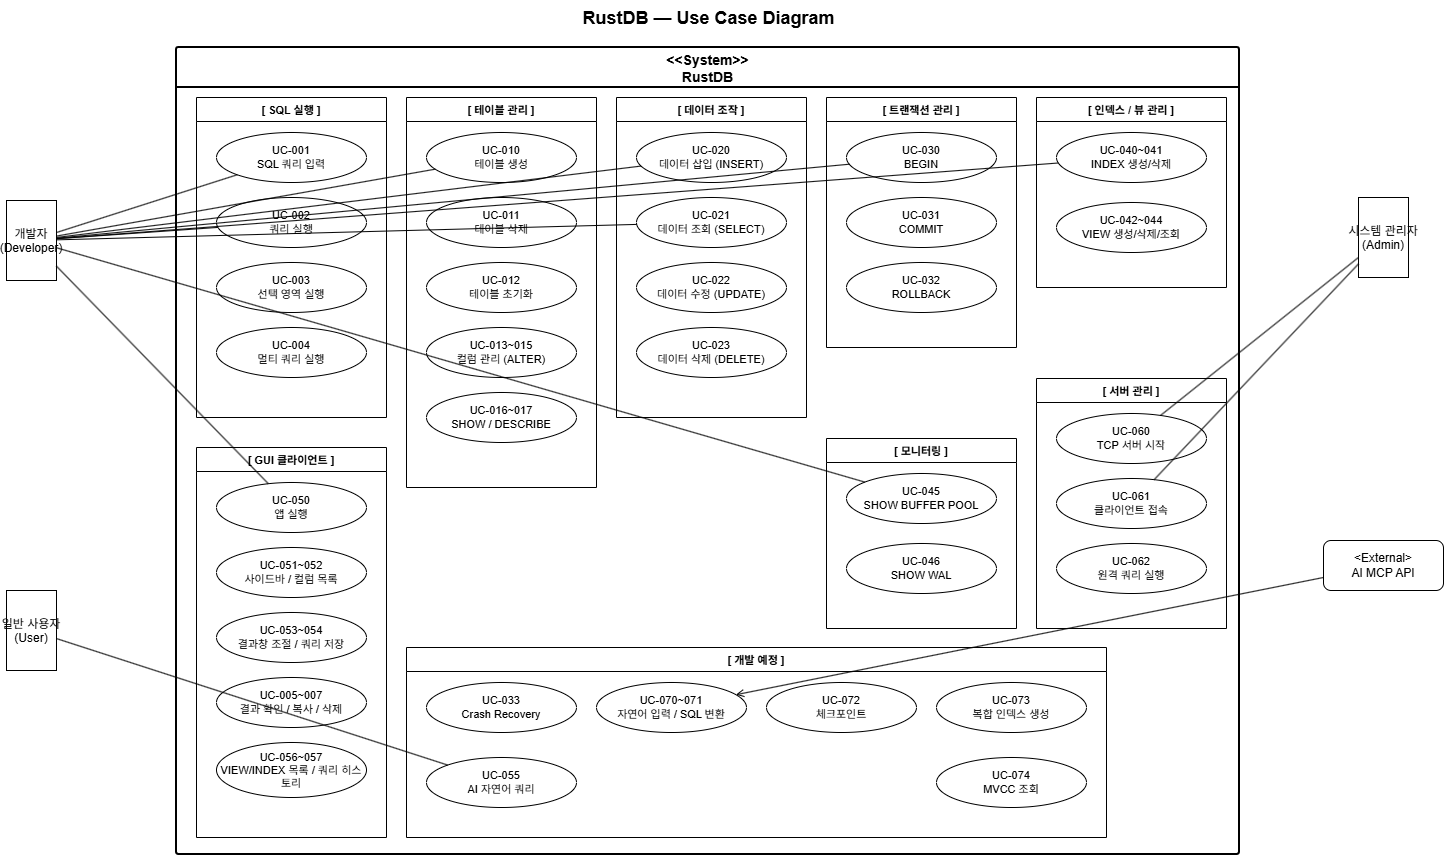

The diagram above was exported from draw.io. Its source (the exported page's mxGraphModel, read from the mxfile embedded in the PNG):
<mxGraphModel dx="1400" dy="1469" grid="0" gridSize="10" guides="1" tooltips="1" connect="1" arrows="1" fold="1" page="1" pageScale="1" pageWidth="1900" pageHeight="1400" math="0" shadow="0">
  <root>
    <mxCell id="0" />
    <mxCell id="1" parent="0" />
    <mxCell id="title" parent="1" style="text;html=1;strokeColor=none;fillColor=none;align=center;verticalAlign=middle;fontSize=18;fontStyle=1;" value="RustDB — Use Case Diagram" vertex="1">
      <mxGeometry height="36" width="700" x="441.5" y="23" as="geometry" />
    </mxCell>
    <mxCell id="sys" parent="1" style="swimlane;startSize=40;fillColor=none;strokeColor=#000000;strokeWidth=2;fontSize=14;fontStyle=1;align=center;rounded=1;arcSize=2;" value="&lt;&lt;System&gt;&gt;&#10;RustDB" vertex="1">
      <mxGeometry height="807" width="1063" x="260" y="70" as="geometry" />
    </mxCell>
    <mxCell id="grp1" parent="sys" style="swimlane;startSize=24;fillColor=none;strokeColor=#000000;strokeWidth=1;fontSize=11;fontStyle=1;" value="[ SQL 실행 ]" vertex="1">
      <mxGeometry height="320" width="190" x="20" y="50" as="geometry" />
    </mxCell>
    <mxCell id="uc-001" parent="grp1" style="ellipse;whiteSpace=wrap;html=1;fillColor=#ffffff;strokeColor=#000000;fontSize=11;" value="UC-001&#10;SQL 쿼리 입력" vertex="1">
      <mxGeometry height="50" width="150" x="20" y="35" as="geometry" />
    </mxCell>
    <mxCell id="uc-002" parent="grp1" style="ellipse;whiteSpace=wrap;html=1;fillColor=#ffffff;strokeColor=#000000;fontSize=11;" value="UC-002&#10;쿼리 실행" vertex="1">
      <mxGeometry height="50" width="150" x="20" y="100" as="geometry" />
    </mxCell>
    <mxCell id="uc-003" parent="grp1" style="ellipse;whiteSpace=wrap;html=1;fillColor=#ffffff;strokeColor=#000000;fontSize=11;" value="UC-003&#10;선택 영역 실행" vertex="1">
      <mxGeometry height="50" width="150" x="20" y="165" as="geometry" />
    </mxCell>
    <mxCell id="uc-004" parent="grp1" style="ellipse;whiteSpace=wrap;html=1;fillColor=#ffffff;strokeColor=#000000;fontSize=11;" value="UC-004&#10;멀티 쿼리 실행" vertex="1">
      <mxGeometry height="50" width="150" x="20" y="230" as="geometry" />
    </mxCell>
    <mxCell id="grp2" parent="sys" style="swimlane;startSize=24;fillColor=none;strokeColor=#000000;strokeWidth=1;fontSize=11;fontStyle=1;" value="[ 테이블 관리 ]" vertex="1">
      <mxGeometry height="390" width="190" x="230" y="50" as="geometry" />
    </mxCell>
    <mxCell id="uc-010" parent="grp2" style="ellipse;whiteSpace=wrap;html=1;fillColor=#ffffff;strokeColor=#000000;fontSize=11;" value="UC-010&#10;테이블 생성" vertex="1">
      <mxGeometry height="50" width="150" x="20" y="35" as="geometry" />
    </mxCell>
    <mxCell id="uc-011" parent="grp2" style="ellipse;whiteSpace=wrap;html=1;fillColor=#ffffff;strokeColor=#000000;fontSize=11;" value="UC-011&#10;테이블 삭제" vertex="1">
      <mxGeometry height="50" width="150" x="20" y="100" as="geometry" />
    </mxCell>
    <mxCell id="uc-012" parent="grp2" style="ellipse;whiteSpace=wrap;html=1;fillColor=#ffffff;strokeColor=#000000;fontSize=11;" value="UC-012&#10;테이블 초기화" vertex="1">
      <mxGeometry height="50" width="150" x="20" y="165" as="geometry" />
    </mxCell>
    <mxCell id="uc-013" parent="grp2" style="ellipse;whiteSpace=wrap;html=1;fillColor=#ffffff;strokeColor=#000000;fontSize=11;" value="UC-013~015&#10;컬럼 관리 (ALTER)" vertex="1">
      <mxGeometry height="50" width="150" x="20" y="230" as="geometry" />
    </mxCell>
    <mxCell id="uc-016" parent="grp2" style="ellipse;whiteSpace=wrap;html=1;fillColor=#ffffff;strokeColor=#000000;fontSize=11;" value="UC-016~017&#10;SHOW / DESCRIBE" vertex="1">
      <mxGeometry height="50" width="150" x="20" y="295" as="geometry" />
    </mxCell>
    <mxCell id="grp3" parent="sys" style="swimlane;startSize=24;fillColor=none;strokeColor=#000000;strokeWidth=1;fontSize=11;fontStyle=1;" value="[ 데이터 조작 ]" vertex="1">
      <mxGeometry height="320" width="190" x="440" y="50" as="geometry" />
    </mxCell>
    <mxCell id="uc-020" parent="grp3" style="ellipse;whiteSpace=wrap;html=1;fillColor=#ffffff;strokeColor=#000000;fontSize=11;" value="UC-020&#10;데이터 삽입 (INSERT)" vertex="1">
      <mxGeometry height="50" width="150" x="20" y="35" as="geometry" />
    </mxCell>
    <mxCell id="uc-021" parent="grp3" style="ellipse;whiteSpace=wrap;html=1;fillColor=#ffffff;strokeColor=#000000;fontSize=11;" value="UC-021&#10;데이터 조회 (SELECT)" vertex="1">
      <mxGeometry height="50" width="150" x="20" y="100" as="geometry" />
    </mxCell>
    <mxCell id="uc-022" parent="grp3" style="ellipse;whiteSpace=wrap;html=1;fillColor=#ffffff;strokeColor=#000000;fontSize=11;" value="UC-022&#10;데이터 수정 (UPDATE)" vertex="1">
      <mxGeometry height="50" width="150" x="20" y="165" as="geometry" />
    </mxCell>
    <mxCell id="uc-023" parent="grp3" style="ellipse;whiteSpace=wrap;html=1;fillColor=#ffffff;strokeColor=#000000;fontSize=11;" value="UC-023&#10;데이터 삭제 (DELETE)" vertex="1">
      <mxGeometry height="50" width="150" x="20" y="230" as="geometry" />
    </mxCell>
    <mxCell id="grp4" parent="sys" style="swimlane;startSize=24;fillColor=none;strokeColor=#000000;strokeWidth=1;fontSize=11;fontStyle=1;" value="[ 트랜잭션 관리 ]" vertex="1">
      <mxGeometry height="250" width="190" x="650" y="50" as="geometry" />
    </mxCell>
    <mxCell id="uc-030" parent="grp4" style="ellipse;whiteSpace=wrap;html=1;fillColor=#ffffff;strokeColor=#000000;fontSize=11;" value="UC-030&#10;BEGIN" vertex="1">
      <mxGeometry height="50" width="150" x="20" y="35" as="geometry" />
    </mxCell>
    <mxCell id="uc-031" parent="grp4" style="ellipse;whiteSpace=wrap;html=1;fillColor=#ffffff;strokeColor=#000000;fontSize=11;" value="UC-031&#10;COMMIT" vertex="1">
      <mxGeometry height="50" width="150" x="20" y="100" as="geometry" />
    </mxCell>
    <mxCell id="uc-032" parent="grp4" style="ellipse;whiteSpace=wrap;html=1;fillColor=#ffffff;strokeColor=#000000;fontSize=11;" value="UC-032&#10;ROLLBACK" vertex="1">
      <mxGeometry height="50" width="150" x="20" y="165" as="geometry" />
    </mxCell>
    <mxCell id="grp5" parent="sys" style="swimlane;startSize=24;fillColor=none;strokeColor=#000000;strokeWidth=1;fontSize=11;fontStyle=1;" value="[ 인덱스 / 뷰 관리 ]" vertex="1">
      <mxGeometry height="190" width="190" x="860" y="50" as="geometry" />
    </mxCell>
    <mxCell id="uc-040" parent="grp5" style="ellipse;whiteSpace=wrap;html=1;fillColor=#ffffff;strokeColor=#000000;fontSize=11;" value="UC-040~041&#10;INDEX 생성/삭제" vertex="1">
      <mxGeometry height="50" width="150" x="20" y="35" as="geometry" />
    </mxCell>
    <mxCell id="uc-042" parent="grp5" style="ellipse;whiteSpace=wrap;html=1;fillColor=#ffffff;strokeColor=#000000;fontSize=11;" value="UC-042~044&#10;VIEW 생성/삭제/조회" vertex="1">
      <mxGeometry height="50" width="150" x="20" y="105" as="geometry" />
    </mxCell>
    <mxCell id="grp6" parent="sys" style="swimlane;startSize=24;fillColor=none;strokeColor=#000000;strokeWidth=1;fontSize=11;fontStyle=1;" value="[ 모니터링 ]" vertex="1">
      <mxGeometry height="190" width="190" x="650" y="391" as="geometry" />
    </mxCell>
    <mxCell id="uc-045" parent="grp6" style="ellipse;whiteSpace=wrap;html=1;fillColor=#ffffff;strokeColor=#000000;fontSize=11;" value="UC-045&#10;SHOW BUFFER POOL" vertex="1">
      <mxGeometry height="50" width="150" x="20" y="35" as="geometry" />
    </mxCell>
    <mxCell id="uc-046" parent="grp6" style="ellipse;whiteSpace=wrap;html=1;fillColor=#ffffff;strokeColor=#000000;fontSize=11;" value="UC-046&#10;SHOW WAL" vertex="1">
      <mxGeometry height="50" width="150" x="20" y="105" as="geometry" />
    </mxCell>
    <mxCell id="grp7" parent="sys" style="swimlane;startSize=24;fillColor=none;strokeColor=#000000;strokeWidth=1;fontSize=11;fontStyle=1;" value="[ GUI 클라이언트 ]" vertex="1">
      <mxGeometry height="390" width="190" x="20" y="400" as="geometry" />
    </mxCell>
    <mxCell id="uc-050" parent="grp7" style="ellipse;whiteSpace=wrap;html=1;fillColor=#ffffff;strokeColor=#000000;fontSize=11;" value="UC-050&#10;앱 실행" vertex="1">
      <mxGeometry height="50" width="150" x="20" y="35" as="geometry" />
    </mxCell>
    <mxCell id="uc-051" parent="grp7" style="ellipse;whiteSpace=wrap;html=1;fillColor=#ffffff;strokeColor=#000000;fontSize=11;" value="UC-051~052&#10;사이드바 / 컬럼 목록" vertex="1">
      <mxGeometry height="50" width="150" x="20" y="100" as="geometry" />
    </mxCell>
    <mxCell id="uc-053" parent="grp7" style="ellipse;whiteSpace=wrap;html=1;fillColor=#ffffff;strokeColor=#000000;fontSize=11;" value="UC-053~054&#10;결과창 조절 / 쿼리 저장" vertex="1">
      <mxGeometry height="50" width="150" x="20" y="165" as="geometry" />
    </mxCell>
    <mxCell id="uc-005b" parent="grp7" style="ellipse;whiteSpace=wrap;html=1;fillColor=#ffffff;strokeColor=#000000;fontSize=11;" value="UC-005~007&#10;결과 확인 / 복사 / 삭제" vertex="1">
      <mxGeometry height="50" width="150" x="20" y="230" as="geometry" />
    </mxCell>
    <mxCell id="uc-056" parent="grp7" style="ellipse;whiteSpace=wrap;html=1;fillColor=#ffffff;strokeColor=#000000;fontSize=11;" value="UC-056~057&#10;VIEW/INDEX 목록 / 쿼리 히스토리" vertex="1">
      <mxGeometry height="55" width="150" x="20" y="295" as="geometry" />
    </mxCell>
    <mxCell id="grp8" parent="sys" style="swimlane;startSize=24;fillColor=none;strokeColor=#000000;strokeWidth=1;fontSize=11;fontStyle=1;" value="[ 서버 관리 ]" vertex="1">
      <mxGeometry height="250" width="190" x="860" y="331" as="geometry" />
    </mxCell>
    <mxCell id="uc-060" parent="grp8" style="ellipse;whiteSpace=wrap;html=1;fillColor=#ffffff;strokeColor=#000000;fontSize=11;" value="UC-060&#10;TCP 서버 시작" vertex="1">
      <mxGeometry height="50" width="150" x="20" y="35" as="geometry" />
    </mxCell>
    <mxCell id="uc-061" parent="grp8" style="ellipse;whiteSpace=wrap;html=1;fillColor=#ffffff;strokeColor=#000000;fontSize=11;" value="UC-061&#10;클라이언트 접속" vertex="1">
      <mxGeometry height="50" width="150" x="20" y="100" as="geometry" />
    </mxCell>
    <mxCell id="uc-062" parent="grp8" style="ellipse;whiteSpace=wrap;html=1;fillColor=#ffffff;strokeColor=#000000;fontSize=11;" value="UC-062&#10;원격 쿼리 실행" vertex="1">
      <mxGeometry height="50" width="150" x="20" y="165" as="geometry" />
    </mxCell>
    <mxCell id="grp9" parent="sys" style="swimlane;startSize=24;fillColor=none;strokeColor=#000000;strokeWidth=1;fontSize=11;fontStyle=1;" value="[ 개발 예정 ]" vertex="1">
      <mxGeometry height="190" width="700" x="230" y="600" as="geometry" />
    </mxCell>
    <mxCell id="uc-033" parent="grp9" style="ellipse;whiteSpace=wrap;html=1;fillColor=#ffffff;strokeColor=#000000;fontSize=11;" value="UC-033&#10;Crash Recovery" vertex="1">
      <mxGeometry height="50" width="150" x="20" y="35" as="geometry" />
    </mxCell>
    <mxCell id="uc-055" parent="grp9" style="ellipse;whiteSpace=wrap;html=1;fillColor=#ffffff;strokeColor=#000000;fontSize=11;" value="UC-055&#10;AI 자연어 쿼리" vertex="1">
      <mxGeometry height="50" width="150" x="20" y="110" as="geometry" />
    </mxCell>
    <mxCell id="uc-070" parent="grp9" style="ellipse;whiteSpace=wrap;html=1;fillColor=#ffffff;strokeColor=#000000;fontSize=11;" value="UC-070~071&#10;자연어 입력 / SQL 변환" vertex="1">
      <mxGeometry height="50" width="150" x="190" y="35" as="geometry" />
    </mxCell>
    <mxCell id="uc-072" parent="grp9" style="ellipse;whiteSpace=wrap;html=1;fillColor=#ffffff;strokeColor=#000000;fontSize=11;" value="UC-072&#10;체크포인트" vertex="1">
      <mxGeometry height="50" width="150" x="360" y="35" as="geometry" />
    </mxCell>
    <mxCell id="uc-073" parent="grp9" style="ellipse;whiteSpace=wrap;html=1;fillColor=#ffffff;strokeColor=#000000;fontSize=11;" value="UC-073&#10;복합 인덱스 생성" vertex="1">
      <mxGeometry height="50" width="150" x="530" y="35" as="geometry" />
    </mxCell>
    <mxCell id="uc-074" parent="grp9" style="ellipse;whiteSpace=wrap;html=1;fillColor=#ffffff;strokeColor=#000000;fontSize=11;" value="UC-074&#10;MVCC 조회" vertex="1">
      <mxGeometry height="50" width="150" x="530" y="110" as="geometry" />
    </mxCell>
    <mxCell id="actor-dev" parent="1" style="shape=mxgraph.uml.actor;fillColor=#ffffff;strokeColor=#000000;fontSize=12;align=center;" value="개발자&#10;(Developer)" vertex="1">
      <mxGeometry height="80" width="50" x="90" y="223" as="geometry" />
    </mxCell>
    <mxCell id="actor-user" parent="1" style="shape=mxgraph.uml.actor;fillColor=#ffffff;strokeColor=#000000;fontSize=12;align=center;" value="일반 사용자&#10;(User)" vertex="1">
      <mxGeometry height="80" width="50" x="90" y="613" as="geometry" />
    </mxCell>
    <mxCell id="actor-admin" parent="1" style="shape=mxgraph.uml.actor;fillColor=#ffffff;strokeColor=#000000;fontSize=12;align=center;" value="시스템 관리자&#10;(Admin)" vertex="1">
      <mxGeometry height="80" width="50" x="1442" y="220" as="geometry" />
    </mxCell>
    <mxCell id="actor-ai" parent="1" style="rounded=1;whiteSpace=wrap;html=1;fillColor=#ffffff;strokeColor=#000000;fontSize=12;align=center;" value="&amp;lt;External&amp;gt;&lt;br&gt;AI MCP API" vertex="1">
      <mxGeometry height="50" width="120" x="1407" y="563" as="geometry" />
    </mxCell>
    <mxCell id="e-d-001" edge="1" parent="1" source="actor-dev" style="endArrow=none;strokeColor=#000000;" target="uc-001">
      <mxGeometry relative="1" as="geometry" />
    </mxCell>
    <mxCell id="e-d-002" edge="1" parent="1" source="actor-dev" style="endArrow=none;strokeColor=#000000;" target="uc-002">
      <mxGeometry relative="1" as="geometry" />
    </mxCell>
    <mxCell id="e-d-010" edge="1" parent="1" source="actor-dev" style="endArrow=none;strokeColor=#000000;" target="uc-010">
      <mxGeometry relative="1" as="geometry" />
    </mxCell>
    <mxCell id="e-d-020" edge="1" parent="1" source="actor-dev" style="endArrow=none;strokeColor=#000000;" target="uc-020">
      <mxGeometry relative="1" as="geometry" />
    </mxCell>
    <mxCell id="e-d-021" edge="1" parent="1" source="actor-dev" style="endArrow=none;strokeColor=#000000;" target="uc-021">
      <mxGeometry relative="1" as="geometry" />
    </mxCell>
    <mxCell id="e-d-030" edge="1" parent="1" source="actor-dev" style="endArrow=none;strokeColor=#000000;" target="uc-030">
      <mxGeometry relative="1" as="geometry" />
    </mxCell>
    <mxCell id="e-d-040" edge="1" parent="1" source="actor-dev" style="endArrow=none;strokeColor=#000000;" target="uc-040">
      <mxGeometry relative="1" as="geometry" />
    </mxCell>
    <mxCell id="e-d-045" edge="1" parent="1" source="actor-dev" style="endArrow=none;strokeColor=#000000;" target="uc-045">
      <mxGeometry relative="1" as="geometry" />
    </mxCell>
    <mxCell id="e-d-050" edge="1" parent="1" source="actor-dev" style="endArrow=none;strokeColor=#000000;" target="uc-050">
      <mxGeometry relative="1" as="geometry" />
    </mxCell>
    <mxCell id="e-u-055" edge="1" parent="1" source="actor-user" style="endArrow=none;strokeColor=#000000;" target="uc-055">
      <mxGeometry relative="1" as="geometry" />
    </mxCell>
    <mxCell id="e-a-060" edge="1" parent="1" source="actor-admin" style="endArrow=none;strokeColor=#000000;" target="uc-060">
      <mxGeometry relative="1" as="geometry" />
    </mxCell>
    <mxCell id="e-a-061" edge="1" parent="1" source="actor-admin" style="endArrow=none;strokeColor=#000000;" target="uc-061">
      <mxGeometry relative="1" as="geometry" />
    </mxCell>
    <mxCell id="e-ai-070" edge="1" parent="1" source="actor-ai" style="endArrow=open;endFill=0;strokeColor=#000000;" target="uc-070">
      <mxGeometry relative="1" as="geometry" />
    </mxCell>
  </root>
</mxGraphModel>